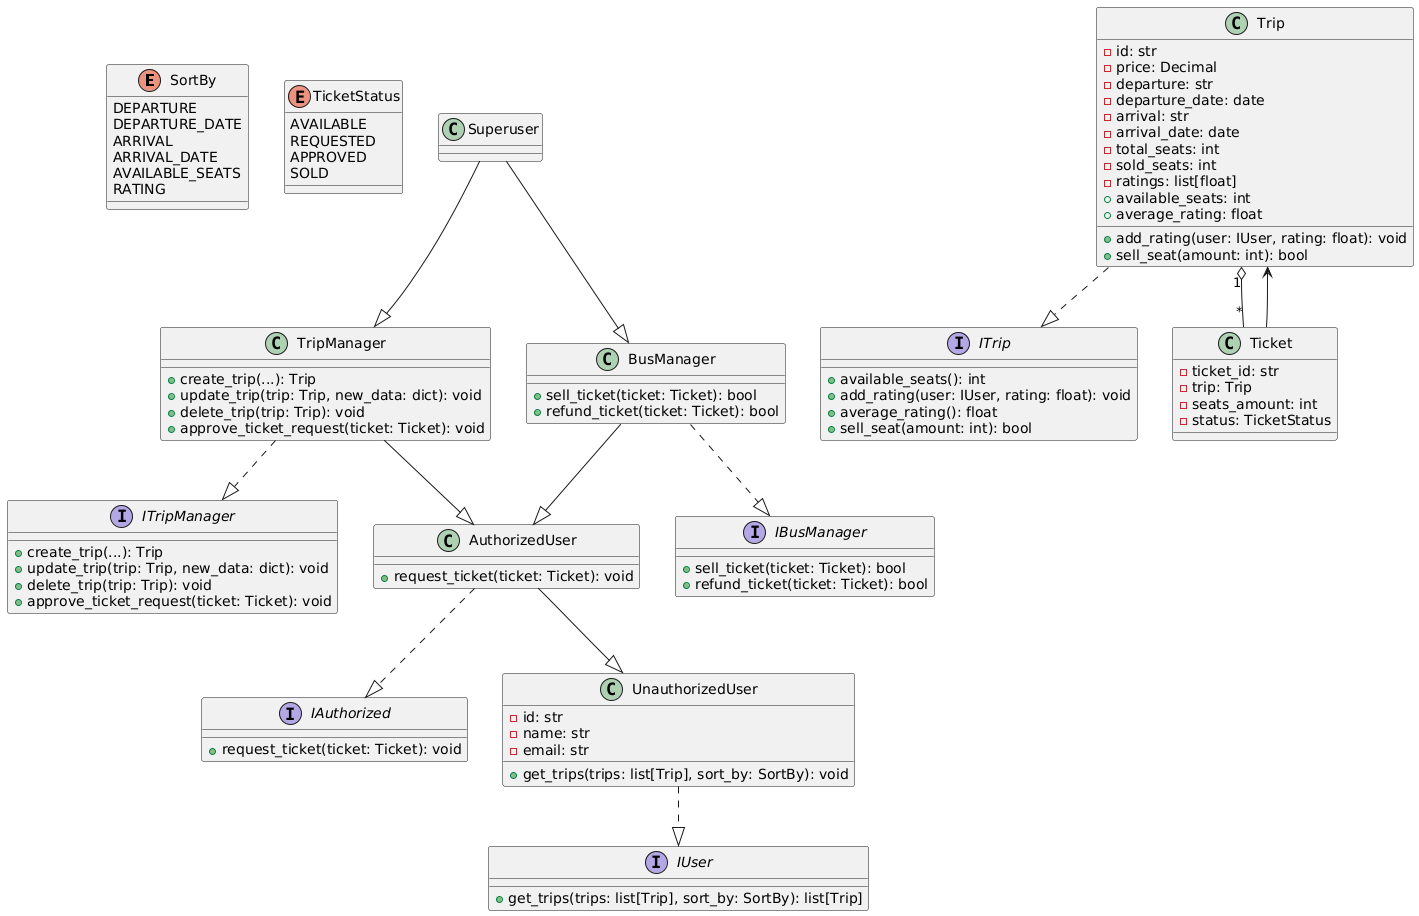

The diagram above was rendered by PlantUML. Its source (embedded in the PNG):
@startuml
' ===== ENUMS =====
enum SortBy {
  DEPARTURE
  DEPARTURE_DATE
  ARRIVAL
  ARRIVAL_DATE
  AVAILABLE_SEATS
  RATING
}

enum TicketStatus {
  AVAILABLE
  REQUESTED
  APPROVED
  SOLD
}

' ===== INTERFACES =====
interface IUser {
  + get_trips(trips: list[Trip], sort_by: SortBy): list[Trip]
}

interface IAuthorized {
  + request_ticket(ticket: Ticket): void
}

interface ITripManager {
  + create_trip(...): Trip
  + update_trip(trip: Trip, new_data: dict): void
  + delete_trip(trip: Trip): void
  + approve_ticket_request(ticket: Ticket): void
}

interface IBusManager {
  + sell_ticket(ticket: Ticket): bool
  + refund_ticket(ticket: Ticket): bool
}

interface ITrip {
  + available_seats(): int
  + add_rating(user: IUser, rating: float): void
  + average_rating(): float
  + sell_seat(amount: int): bool
}

' ===== CLASSES =====
class Trip {
  - id: str
  - price: Decimal
  - departure: str
  - departure_date: date
  - arrival: str
  - arrival_date: date
  - total_seats: int
  - sold_seats: int
  - ratings: list[float]
  + available_seats: int
  + add_rating(user: IUser, rating: float): void
  + sell_seat(amount: int): bool
  + average_rating: float
}

class Ticket {
  - ticket_id: str
  - trip: Trip
  - seats_amount: int
  - status: TicketStatus
}

class UnauthorizedUser {
  - id: str
  - name: str
  - email: str
  + get_trips(trips: list[Trip], sort_by: SortBy): void
}

class AuthorizedUser {
  + request_ticket(ticket: Ticket): void
}

class TripManager {
  + create_trip(...): Trip
  + update_trip(trip: Trip, new_data: dict): void
  + delete_trip(trip: Trip): void
  + approve_ticket_request(ticket: Ticket): void
}

class BusManager {
  + sell_ticket(ticket: Ticket): bool
  + refund_ticket(ticket: Ticket): bool
}

class Superuser {
}

' ===== RELATIONSHIPS =====
Trip ..|> ITrip
UnauthorizedUser ..|> IUser
AuthorizedUser ..|> IAuthorized
TripManager ..|> ITripManager
BusManager ..|> IBusManager

AuthorizedUser --|> UnauthorizedUser
TripManager --|> AuthorizedUser
BusManager --|> AuthorizedUser
Superuser --|> TripManager
Superuser --|> BusManager

Ticket --> Trip
Trip "1" o-- "*" Ticket
@enduml